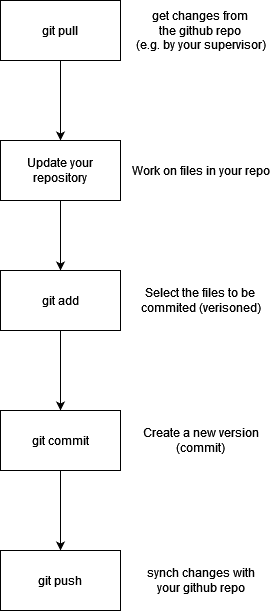

The diagram above was exported from draw.io. Its source (the exported page's mxGraphModel, read from the mxfile embedded in the PNG):
<mxGraphModel dx="1212" dy="778" grid="1" gridSize="10" guides="1" tooltips="1" connect="1" arrows="1" fold="1" page="1" pageScale="1" pageWidth="2339" pageHeight="3300" math="0" shadow="0">
  <root>
    <mxCell id="0" />
    <mxCell id="1" parent="0" />
    <mxCell id="2" value="" style="edgeStyle=orthogonalEdgeStyle;rounded=0;orthogonalLoop=1;jettySize=auto;html=1;" edge="1" source="3" target="5" parent="1">
      <mxGeometry relative="1" as="geometry" />
    </mxCell>
    <mxCell id="3" value="git pull" style="rounded=0;whiteSpace=wrap;html=1;" vertex="1" parent="1">
      <mxGeometry x="280" y="1000" width="120" height="60" as="geometry" />
    </mxCell>
    <mxCell id="4" value="" style="edgeStyle=orthogonalEdgeStyle;rounded=0;orthogonalLoop=1;jettySize=auto;html=1;" edge="1" source="5" target="8" parent="1">
      <mxGeometry relative="1" as="geometry" />
    </mxCell>
    <mxCell id="5" value="Update your repository" style="rounded=0;whiteSpace=wrap;html=1;" vertex="1" parent="1">
      <mxGeometry x="280" y="1140" width="120" height="60" as="geometry" />
    </mxCell>
    <mxCell id="6" value="&lt;div&gt;get changes from &lt;br&gt;&lt;/div&gt;&lt;div&gt;the github repo &lt;br&gt;&lt;/div&gt;&lt;div&gt;(e.g. by your supervisor) &lt;/div&gt;" style="text;html=1;align=center;verticalAlign=middle;resizable=0;points=[];autosize=1;strokeColor=none;fillColor=none;" vertex="1" parent="1">
      <mxGeometry x="410" y="1005" width="140" height="50" as="geometry" />
    </mxCell>
    <mxCell id="7" value="" style="edgeStyle=orthogonalEdgeStyle;rounded=0;orthogonalLoop=1;jettySize=auto;html=1;" edge="1" source="8" target="12" parent="1">
      <mxGeometry relative="1" as="geometry" />
    </mxCell>
    <mxCell id="8" value="git add" style="rounded=0;whiteSpace=wrap;html=1;" vertex="1" parent="1">
      <mxGeometry x="280" y="1270" width="120" height="60" as="geometry" />
    </mxCell>
    <mxCell id="9" value="Work on files in your repo" style="text;html=1;align=center;verticalAlign=middle;resizable=0;points=[];autosize=1;strokeColor=none;fillColor=none;" vertex="1" parent="1">
      <mxGeometry x="405" y="1160" width="150" height="20" as="geometry" />
    </mxCell>
    <mxCell id="10" value="&lt;div&gt;Select the files to be &lt;br&gt;&lt;/div&gt;&lt;div&gt;commited (verisoned)&lt;/div&gt;" style="text;html=1;align=center;verticalAlign=middle;resizable=0;points=[];autosize=1;strokeColor=none;fillColor=none;" vertex="1" parent="1">
      <mxGeometry x="415" y="1285" width="130" height="30" as="geometry" />
    </mxCell>
    <mxCell id="11" value="" style="edgeStyle=orthogonalEdgeStyle;rounded=0;orthogonalLoop=1;jettySize=auto;html=1;" edge="1" source="12" target="14" parent="1">
      <mxGeometry relative="1" as="geometry" />
    </mxCell>
    <mxCell id="12" value="git commit" style="rounded=0;whiteSpace=wrap;html=1;" vertex="1" parent="1">
      <mxGeometry x="280" y="1410" width="120" height="60" as="geometry" />
    </mxCell>
    <mxCell id="13" value="&lt;div&gt;Create a new version &lt;br&gt;&lt;/div&gt;&lt;div&gt;(commit)&lt;/div&gt;" style="text;html=1;align=center;verticalAlign=middle;resizable=0;points=[];autosize=1;strokeColor=none;fillColor=none;" vertex="1" parent="1">
      <mxGeometry x="415" y="1425" width="130" height="30" as="geometry" />
    </mxCell>
    <mxCell id="14" value="git push" style="rounded=0;whiteSpace=wrap;html=1;" vertex="1" parent="1">
      <mxGeometry x="280" y="1550" width="120" height="60" as="geometry" />
    </mxCell>
    <mxCell id="15" value="&lt;div&gt;synch changes with &lt;br&gt;&lt;/div&gt;&lt;div&gt;your github repo&lt;/div&gt;" style="text;html=1;align=center;verticalAlign=middle;resizable=0;points=[];autosize=1;strokeColor=none;fillColor=none;" vertex="1" parent="1">
      <mxGeometry x="420" y="1565" width="120" height="30" as="geometry" />
    </mxCell>
  </root>
</mxGraphModel>